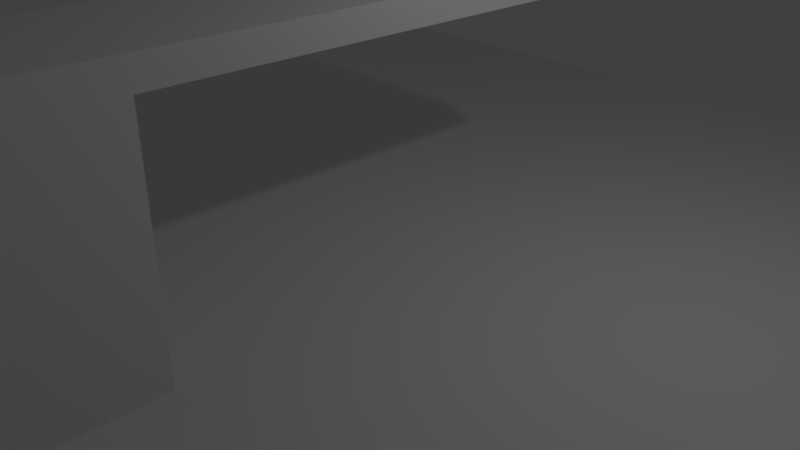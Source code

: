# Source: 17_Timing_Challenge.blend  (saved by Blender 2.79.0; exported with 4.5.12 LTS)
import bpy
from mathutils import Matrix  # noqa: F401  (used for matrix-valued properties, if any)

bpy.ops.wm.read_factory_settings(use_empty=True)
scene = bpy.context.scene
scene.name = 'Scene'

# ---- collections
col_collection_1 = bpy.data.collections.new('Collection 1'); scene.collection.children.link(col_collection_1)

# ---- world
world_world = bpy.data.worlds.new('World'); scene.world = world_world
world_world.color = (0.05088, 0.05088, 0.05088)
world_world.use_sun_shadow = False
world_world.sun_shadow_jitter_overblur = 0.0
world_world.cycles.sampling_method = 'MANUAL'

# ---- cameras
cam_camera = bpy.data.cameras.new('Camera')
cam_camera.clip_end = 100.0
cam_camera.lens = 35.0
cam_camera.sensor_width = 32.0
cam_camera.sensor_height = 18.0
cam_camera.ortho_scale = 7.314
cam_camera.dof.focus_distance = 0.0
cam_camera.dof.aperture_fstop = 128.0

# ---- lights
light_lamp = bpy.data.lights.new('Lamp', 'POINT')
light_lamp.transmission_factor = 0.0
light_lamp.cutoff_distance = 30.0
light_lamp.energy = 100.0
light_lamp.shadow_buffer_clip_start = 1.001
light_lamp.shadow_soft_size = 0.1
light_lamp.shadow_maximum_resolution = 0.006
light_lamp.use_absolute_resolution = True

# ---- meshes
me_sphere = bpy.data.meshes.new('Sphere')
me_sphere.from_pydata([(0.0, -2.655e-07, -0.8149), (0.03102, 0.1559, 0.7993), (0.06084, 0.3059, 0.7529), (0.08833, 0.444, 0.6776), (0.1124, 0.5652, 0.5762), (0.1322, 0.6646, 0.4527), (0.1469, 0.7384, 0.3119), (0.1559, 0.7839, 0.159), (0.159, 0.7993, 6.152e-08), (0.1559, 0.7839, -0.159), (0.1469, 0.7384, -0.3119), (0.1322, 0.6646, -0.4527), (0.1124, 0.5652, -0.5762), (0.08833, 0.444, -0.6776), (0.06084, 0.3059, -0.7529), (0.03102, 0.1559, -0.7993), (0.06084, 0.1469, 0.7993), (0.1193, 0.2881, 0.7529), (0.1733, 0.4183, 0.6776), (0.2205, 0.5324, 0.5762), (0.2593, 0.626, 0.4527), (0.2881, 0.6956, 0.3119), (0.3059, 0.7384, 0.159), (0.3119, 0.7529, 6.152e-08), (0.3059, 0.7384, -0.159), (0.2881, 0.6956, -0.3119), (0.2593, 0.626, -0.4527), (0.2205, 0.5324, -0.5762), (0.1733, 0.4183, -0.6776), (0.1193, 0.2881, -0.7529), (0.06084, 0.1469, -0.7993), (0.08833, 0.1322, 0.7993), (0.1733, 0.2593, 0.7529), (0.2515, 0.3764, 0.6776), (0.3201, 0.4791, 0.5762), (0.3764, 0.5634, 0.4527), (0.4183, 0.626, 0.3119), (0.444, 0.6646, 0.159), (0.4527, 0.6776, 6.152e-08), (0.444, 0.6646, -0.159), (0.4183, 0.626, -0.3119), (0.3764, 0.5634, -0.4527), (0.3201, 0.4791, -0.5762), (0.2515, 0.3764, -0.6776), (0.1733, 0.2593, -0.7529), (0.08833, 0.1322, -0.7993), (0.1124, 0.1124, 0.7993), (0.2205, 0.2205, 0.7529), (0.3201, 0.3201, 0.6776), (0.4075, 0.4075, 0.5762), (0.4791, 0.4791, 0.4527), (0.5324, 0.5324, 0.3119), (0.5652, 0.5652, 0.159), (0.5762, 0.5762, 6.152e-08), (0.5652, 0.5652, -0.159), (0.5324, 0.5324, -0.3119), (0.4791, 0.4791, -0.4527), (0.4075, 0.4075, -0.5762), (0.3201, 0.3201, -0.6776), (0.2205, 0.2205, -0.7529), (0.1124, 0.1124, -0.7993), (0.1322, 0.08833, 0.7993), (0.2593, 0.1733, 0.7529), (0.3764, 0.2515, 0.6776), (0.4791, 0.3201, 0.5762), (0.5634, 0.3764, 0.4527), (0.626, 0.4183, 0.3119), (0.6646, 0.444, 0.159), (0.6776, 0.4527, 6.152e-08), (0.6646, 0.444, -0.159), (0.626, 0.4183, -0.3119), (0.5634, 0.3764, -0.4527), (0.4791, 0.3201, -0.5762), (0.3764, 0.2515, -0.6776), (0.2593, 0.1733, -0.7529), (0.1322, 0.08833, -0.7993), (0.1469, 0.06084, 0.7993), (0.2881, 0.1193, 0.7529), (0.4183, 0.1733, 0.6776), (0.5324, 0.2205, 0.5762), (0.626, 0.2593, 0.4527), (0.6956, 0.2881, 0.3119), (0.7384, 0.3059, 0.159), (0.7529, 0.3119, 6.152e-08), (0.7384, 0.3059, -0.159), (0.6956, 0.2881, -0.3119), (0.626, 0.2593, -0.4527), (0.5324, 0.2205, -0.5762), (0.4183, 0.1733, -0.6776), (0.2881, 0.1193, -0.7529), (0.1469, 0.06084, -0.7993), (0.1559, 0.03102, 0.7993), (0.3059, 0.06084, 0.7529), (0.444, 0.08833, 0.6776), (0.5652, 0.1124, 0.5762), (0.6646, 0.1322, 0.4527), (0.7384, 0.1469, 0.3119), (0.7839, 0.1559, 0.159), (0.7993, 0.159, 6.152e-08), (0.7839, 0.1559, -0.159), (0.7384, 0.1469, -0.3119), (0.6646, 0.1322, -0.4527), (0.5652, 0.1124, -0.5762), (0.444, 0.08833, -0.6776), (0.3059, 0.06084, -0.7529), (0.1559, 0.03102, -0.7993), (0.159, -2.662e-07, 0.7993), (0.3119, -2.601e-07, 0.7529), (0.4527, -2.54e-07, 0.6776), (0.5762, -2.601e-07, 0.5762), (0.6776, -2.723e-07, 0.4527), (0.7529, -2.237e-07, 0.3119), (0.7993, -3.208e-07, 0.159), (0.8149, -3.087e-07, 6.152e-08), (0.7993, -3.208e-07, -0.159), (0.7529, -1.872e-07, -0.3119), (0.6776, -2.723e-07, -0.4527), (0.5762, -2.601e-07, -0.5762), (0.4527, -2.783e-07, -0.6776), (0.3119, -2.48e-07, -0.7529), (0.159, -2.51e-07, -0.7993), (0.1559, -0.03102, 0.7993), (0.3059, -0.06084, 0.7529), (0.444, -0.08833, 0.6776), (0.5652, -0.1124, 0.5762), (0.6646, -0.1322, 0.4527), (0.7384, -0.1469, 0.3119), (0.7839, -0.1559, 0.159), (0.7993, -0.159, 6.152e-08), (0.7839, -0.1559, -0.159), (0.7384, -0.1469, -0.3119), (0.6646, -0.1322, -0.4527), (0.5652, -0.1124, -0.5762), (0.444, -0.08833, -0.6776), (0.3059, -0.06084, -0.7529), (0.1559, -0.03102, -0.7993), (0.1469, -0.06084, 0.7993), (0.2881, -0.1193, 0.7529), (0.4183, -0.1733, 0.6776), (0.5324, -0.2205, 0.5762), (0.626, -0.2593, 0.4527), (0.6956, -0.2881, 0.3119), (0.7384, -0.3059, 0.159), (0.7529, -0.3119, 6.152e-08), (0.7384, -0.3059, -0.159), (0.6956, -0.2881, -0.3119), (0.626, -0.2593, -0.4527), (0.5324, -0.2205, -0.5762), (0.4183, -0.1733, -0.6776), (0.2881, -0.1193, -0.7529), (0.1469, -0.06084, -0.7993), (0.1322, -0.08833, 0.7993), (0.2593, -0.1733, 0.7529), (0.3764, -0.2515, 0.6776), (0.4791, -0.3201, 0.5762), (0.5634, -0.3764, 0.4527), (0.626, -0.4183, 0.3119), (0.6646, -0.444, 0.159), (0.6776, -0.4527, 6.152e-08), (0.6646, -0.444, -0.159), (0.626, -0.4183, -0.3119), (0.5634, -0.3764, -0.4527), (0.4791, -0.3201, -0.5762), (0.3764, -0.2515, -0.6776), (0.2593, -0.1733, -0.7529), (0.1322, -0.08833, -0.7993), (0.1124, -0.1124, 0.7993), (0.2205, -0.2205, 0.7529), (0.3201, -0.3201, 0.6776), (0.4075, -0.4075, 0.5762), (0.4791, -0.4791, 0.4527), (0.5324, -0.5324, 0.3119), (0.5652, -0.5652, 0.159), (0.5762, -0.5762, 6.152e-08), (0.5652, -0.5652, -0.159), (0.5324, -0.5324, -0.3119), (0.4791, -0.4791, -0.4527), (0.4075, -0.4075, -0.5762), (0.3201, -0.3201, -0.6776), (0.2205, -0.2205, -0.7529), (0.1124, -0.1124, -0.7993), (0.08833, -0.1322, 0.7993), (0.1733, -0.2593, 0.7529), (0.2515, -0.3764, 0.6776), (0.3201, -0.4791, 0.5762), (0.3764, -0.5634, 0.4527), (0.4183, -0.626, 0.3119), (0.444, -0.6646, 0.159), (0.4527, -0.6776, 6.152e-08), (0.444, -0.6646, -0.159), (0.4183, -0.626, -0.3119), (0.3764, -0.5634, -0.4527), (0.3201, -0.4791, -0.5762), (0.2515, -0.3764, -0.6776), (0.1733, -0.2593, -0.7529), (0.08833, -0.1322, -0.7993), (0.06084, -0.1469, 0.7993), (0.1193, -0.2881, 0.7529), (0.1733, -0.4183, 0.6776), (0.2205, -0.5324, 0.5762), (0.2593, -0.626, 0.4527), (0.2881, -0.6956, 0.3119), (0.3059, -0.7384, 0.159), (0.3119, -0.7529, 6.152e-08), (0.3059, -0.7384, -0.159), (0.2881, -0.6956, -0.3119), (0.2593, -0.626, -0.4527), (0.2205, -0.5324, -0.5762), (0.1733, -0.4183, -0.6776), (0.1193, -0.2881, -0.7529), (0.06084, -0.1469, -0.7993), (0.03102, -0.1559, 0.7993), (0.06084, -0.3059, 0.7529), (0.08833, -0.444, 0.6776), (0.1124, -0.5652, 0.5762), (0.1322, -0.6646, 0.4527), (0.1469, -0.7384, 0.3119), (0.1559, -0.7839, 0.159), (0.159, -0.7993, 6.152e-08), (0.1559, -0.7839, -0.159), (0.1469, -0.7384, -0.3119), (0.1322, -0.6646, -0.4527), (0.1124, -0.5652, -0.5762), (0.08833, -0.444, -0.6776), (0.06084, -0.3059, -0.7529), (0.03102, -0.1559, -0.7993), (-5.877e-09, -0.159, 0.7993), (3.359e-08, -0.3119, 0.7529), (2.144e-08, -0.4527, 0.6776), (-2.106e-08, -0.5762, 0.5762), (-6.963e-08, -0.6776, 0.4527), (5.18e-08, -0.7529, 0.3119), (-6.963e-08, -0.7993, 0.159), (-8.177e-08, -0.8149, 6.152e-08), (-6.963e-08, -0.7993, -0.159), (5.18e-08, -0.7529, -0.3119), (-6.963e-08, -0.6776, -0.4527), (-2.106e-08, -0.5762, -0.5762), (-8.913e-09, -0.4527, -0.6776), (3.23e-09, -0.3119, -0.7529), (3.23e-09, -0.159, -0.7993), (-0.03102, -0.1559, 0.7993), (-0.06084, -0.3059, 0.7529), (-0.08833, -0.444, 0.6776), (-0.1124, -0.5652, 0.5762), (-0.1322, -0.6646, 0.4527), (-0.1469, -0.7384, 0.3119), (-0.1559, -0.7839, 0.159), (-0.159, -0.7993, 6.152e-08), (-0.1559, -0.7839, -0.159), (-0.1469, -0.7384, -0.3119), (-0.1322, -0.6646, -0.4527), (-0.1124, -0.5652, -0.5762), (-0.08833, -0.444, -0.6776), (-0.06084, -0.3059, -0.7529), (-0.03102, -0.1559, -0.7993), (-1.016e-07, -5.109e-07, 0.8149), (-0.06084, -0.1469, 0.7993), (-0.1193, -0.2881, 0.7529), (-0.1733, -0.4183, 0.6776), (-0.2205, -0.5324, 0.5762), (-0.2593, -0.626, 0.4527), (-0.2881, -0.6956, 0.3119), (-0.3059, -0.7384, 0.159), (-0.3119, -0.7529, 6.152e-08), (-0.3059, -0.7384, -0.159), (-0.2881, -0.6956, -0.3119), (-0.2593, -0.626, -0.4527), (-0.2205, -0.5324, -0.5762), (-0.1733, -0.4183, -0.6776), (-0.1193, -0.2881, -0.7529), (-0.06084, -0.1469, -0.7993), (-0.08833, -0.1322, 0.7993), (-0.1733, -0.2593, 0.7529), (-0.2515, -0.3764, 0.6776), (-0.3201, -0.4791, 0.5762), (-0.3764, -0.5634, 0.4527), (-0.4183, -0.626, 0.3119), (-0.444, -0.6646, 0.159), (-0.4527, -0.6776, 6.152e-08), (-0.444, -0.6646, -0.159), (-0.4183, -0.626, -0.3119), (-0.3764, -0.5634, -0.4527), (-0.3201, -0.4791, -0.5762), (-0.2515, -0.3764, -0.6776), (-0.1733, -0.2593, -0.7529), (-0.08833, -0.1322, -0.7993), (-0.1124, -0.1124, 0.7993), (-0.2205, -0.2205, 0.7529), (-0.3201, -0.3201, 0.6776), (-0.4075, -0.4075, 0.5762), (-0.4791, -0.4791, 0.4527), (-0.5324, -0.5324, 0.3119), (-0.5652, -0.5652, 0.159), (-0.5762, -0.5762, 6.152e-08), (-0.5652, -0.5652, -0.159), (-0.5324, -0.5324, -0.3119), (-0.4791, -0.4791, -0.4527), (-0.4075, -0.4075, -0.5762), (-0.3201, -0.3201, -0.6776), (-0.2205, -0.2205, -0.7529), (-0.1124, -0.1124, -0.7993), (-0.1322, -0.08833, 0.7993), (-0.2593, -0.1733, 0.7529), (-0.3764, -0.2515, 0.6776), (-0.4791, -0.3201, 0.5762), (-0.5634, -0.3764, 0.4527), (-0.626, -0.4183, 0.3119), (-0.6646, -0.444, 0.159), (-0.6776, -0.4527, 6.152e-08), (-0.6646, -0.444, -0.159), (-0.626, -0.4183, -0.3119), (-0.5634, -0.3764, -0.4527), (-0.4791, -0.3201, -0.5762), (-0.3764, -0.2515, -0.6776), (-0.2593, -0.1733, -0.7529), (-0.1322, -0.08833, -0.7993), (-0.1469, -0.06084, 0.7993), (-0.2881, -0.1193, 0.7529), (-0.4183, -0.1733, 0.6776), (-0.5324, -0.2205, 0.5762), (-0.626, -0.2593, 0.4527), (-0.6956, -0.2881, 0.3119), (-0.7384, -0.3059, 0.159), (-0.7529, -0.3119, 6.152e-08), (-0.7384, -0.3059, -0.159), (-0.6956, -0.2881, -0.3119), (-0.626, -0.2593, -0.4527), (-0.5324, -0.2205, -0.5762), (-0.4183, -0.1733, -0.6776), (-0.2881, -0.1193, -0.7529), (-0.1469, -0.06084, -0.7993), (-0.1559, -0.03102, 0.7993), (-0.3059, -0.06084, 0.7529), (-0.444, -0.08833, 0.6776), (-0.5652, -0.1124, 0.5762), (-0.6646, -0.1322, 0.4527), (-0.7384, -0.1469, 0.3119), (-0.7839, -0.1559, 0.159), (-0.7993, -0.159, 6.152e-08), (-0.7839, -0.1559, -0.159), (-0.7384, -0.1469, -0.3119), (-0.6646, -0.1322, -0.4527), (-0.5652, -0.1124, -0.5762), (-0.444, -0.08833, -0.6776), (-0.3059, -0.06084, -0.7529), (-0.1559, -0.03102, -0.7993), (-0.159, -2.54e-07, 0.7993), (-0.3119, -2.298e-07, 0.7529), (-0.4527, -2.298e-07, 0.6776), (-0.5762, -1.508e-07, 0.5762), (-0.6776, -1.144e-07, 0.4527), (-0.7529, -2.601e-07, 0.3119), (-0.7993, -7.796e-08, 0.159), (-0.8149, -1.144e-07, 6.152e-08), (-0.7993, -7.796e-08, -0.159), (-0.7529, -2.601e-07, -0.3119), (-0.6776, -1.144e-07, -0.4527), (-0.5762, -1.508e-07, -0.5762), (-0.4527, -2.115e-07, -0.6776), (-0.3119, -2.055e-07, -0.7529), (-0.159, -2.571e-07, -0.7993), (-0.1559, 0.03102, 0.7993), (-0.3059, 0.06084, 0.7529), (-0.444, 0.08833, 0.6776), (-0.5652, 0.1124, 0.5762), (-0.6646, 0.1322, 0.4527), (-0.7384, 0.1469, 0.3119), (-0.7839, 0.1559, 0.159), (-0.7993, 0.159, 6.152e-08), (-0.7839, 0.1559, -0.159), (-0.7384, 0.1469, -0.3119), (-0.6646, 0.1322, -0.4527), (-0.5652, 0.1124, -0.5762), (-0.444, 0.08833, -0.6776), (-0.3059, 0.06084, -0.7529), (-0.1559, 0.03102, -0.7993), (-0.1469, 0.06084, 0.7993), (-0.2881, 0.1193, 0.7529), (-0.4183, 0.1733, 0.6776), (-0.5324, 0.2205, 0.5762), (-0.626, 0.2593, 0.4527), (-0.6956, 0.2881, 0.3119), (-0.7384, 0.3059, 0.159), (-0.7529, 0.3119, 6.152e-08), (-0.7384, 0.3059, -0.159), (-0.6956, 0.2881, -0.3119), (-0.626, 0.2593, -0.4527), (-0.5324, 0.2205, -0.5762), (-0.4183, 0.1733, -0.6776), (-0.2881, 0.1193, -0.7529), (-0.1469, 0.06084, -0.7993), (-0.1322, 0.08833, 0.7993), (-0.2593, 0.1733, 0.7529), (-0.3764, 0.2515, 0.6776), (-0.4791, 0.3201, 0.5762), (-0.5634, 0.3764, 0.4527), (-0.626, 0.4183, 0.3119), (-0.6646, 0.444, 0.159), (-0.6776, 0.4527, 6.152e-08), (-0.6646, 0.444, -0.159), (-0.626, 0.4183, -0.3119), (-0.5634, 0.3764, -0.4527), (-0.4791, 0.3201, -0.5762), (-0.3764, 0.2515, -0.6776), (-0.2593, 0.1733, -0.7529), (-0.1322, 0.08833, -0.7993), (-0.1124, 0.1124, 0.7993), (-0.2205, 0.2205, 0.7529), (-0.3201, 0.3201, 0.6776), (-0.4075, 0.4075, 0.5762), (-0.4791, 0.4791, 0.4527), (-0.5324, 0.5324, 0.3119), (-0.5652, 0.5652, 0.159), (-0.5762, 0.5762, 6.152e-08), (-0.5652, 0.5652, -0.159), (-0.5324, 0.5324, -0.3119), (-0.4791, 0.4791, -0.4527), (-0.4075, 0.4075, -0.5762), (-0.3201, 0.3201, -0.6776), (-0.2205, 0.2205, -0.7529), (-0.1124, 0.1124, -0.7993), (-0.08833, 0.1322, 0.7993), (-0.1733, 0.2593, 0.7529), (-0.2515, 0.3764, 0.6776), (-0.3201, 0.4791, 0.5762), (-0.3764, 0.5634, 0.4527), (-0.4183, 0.626, 0.3119), (-0.444, 0.6646, 0.159), (-0.4527, 0.6776, 6.152e-08), (-0.444, 0.6646, -0.159), (-0.4183, 0.626, -0.3119), (-0.3764, 0.5634, -0.4527), (-0.3201, 0.4791, -0.5762), (-0.2515, 0.3764, -0.6776), (-0.1733, 0.2593, -0.7529), (-0.08833, 0.1322, -0.7993), (-0.06084, 0.1469, 0.7993), (-0.1193, 0.2881, 0.7529), (-0.1733, 0.4183, 0.6776), (-0.2205, 0.5324, 0.5762), (-0.2593, 0.626, 0.4527), (-0.2881, 0.6956, 0.3119), (-0.3059, 0.7384, 0.159), (-0.3119, 0.7529, 6.152e-08), (-0.3059, 0.7384, -0.159), (-0.2881, 0.6956, -0.3119), (-0.2593, 0.626, -0.4527), (-0.2205, 0.5324, -0.5762), (-0.1733, 0.4183, -0.6776), (-0.1193, 0.2881, -0.7529), (-0.06084, 0.1469, -0.7993), (-0.03102, 0.1559, 0.7993), (-0.06084, 0.3059, 0.7529), (-0.08833, 0.444, 0.6776), (-0.1124, 0.5652, 0.5762), (-0.1322, 0.6646, 0.4527), (-0.1469, 0.7384, 0.3119), (-0.1559, 0.7839, 0.159), (-0.159, 0.7993, 6.152e-08), (-0.1559, 0.7839, -0.159), (-0.1469, 0.7384, -0.3119), (-0.1322, 0.6646, -0.4527), (-0.1124, 0.5652, -0.5762), (-0.08833, 0.444, -0.6776), (-0.06084, 0.3059, -0.7529), (-0.03102, 0.1559, -0.7993), (3.055e-08, 0.159, 0.7993), (6.395e-08, 0.3119, 0.7529), (8.823e-08, 0.4527, 0.6776), (1.247e-07, 0.5762, 0.5762), (2.218e-07, 0.6776, 0.4527), (5.18e-08, 0.7529, 0.3119), (2.097e-07, 0.7993, 0.159), (2.218e-07, 0.8149, 6.152e-08), (2.097e-07, 0.7993, -0.159), (5.18e-08, 0.7529, -0.3119), (2.218e-07, 0.6776, -0.4527), (1.247e-07, 0.5762, -0.5762), (1.004e-07, 0.4527, -0.6776), (6.395e-08, 0.3119, -0.7529), (1.234e-08, 0.159, -0.7993)], [], [(479, 478, 12, 13), (472, 471, 5, 6), (480, 479, 13, 14), (473, 472, 6, 7), (481, 480, 14, 15), (474, 473, 7, 8), (467, 256, 1), (0, 481, 15), (475, 474, 8, 9), (468, 467, 1, 2), (476, 475, 9, 10), (469, 468, 2, 3), (477, 476, 10, 11), (470, 469, 3, 4), (478, 477, 11, 12), (471, 470, 4, 5), (12, 11, 26, 27), (5, 4, 19, 20), (13, 12, 27, 28), (6, 5, 20, 21), (14, 13, 28, 29), (7, 6, 21, 22), (15, 14, 29, 30), (8, 7, 22, 23), (1, 256, 16), (0, 15, 30), (9, 8, 23, 24), (2, 1, 16, 17), (10, 9, 24, 25), (3, 2, 17, 18), (11, 10, 25, 26), (4, 3, 18, 19), (16, 256, 31), (0, 30, 45), (24, 23, 38, 39), (17, 16, 31, 32), (25, 24, 39, 40), (18, 17, 32, 33), (26, 25, 40, 41), (19, 18, 33, 34), (27, 26, 41, 42), (20, 19, 34, 35), (28, 27, 42, 43), (21, 20, 35, 36), (29, 28, 43, 44), (22, 21, 36, 37), (30, 29, 44, 45), (23, 22, 37, 38), (35, 34, 49, 50), (43, 42, 57, 58), (36, 35, 50, 51), (44, 43, 58, 59), (37, 36, 51, 52), (45, 44, 59, 60), (38, 37, 52, 53), (31, 256, 46), (0, 45, 60), (39, 38, 53, 54), (32, 31, 46, 47), (40, 39, 54, 55), (33, 32, 47, 48), (41, 40, 55, 56), (34, 33, 48, 49), (42, 41, 56, 57), (54, 53, 68, 69), (47, 46, 61, 62), (55, 54, 69, 70), (48, 47, 62, 63), (56, 55, 70, 71), (49, 48, 63, 64), (57, 56, 71, 72), (50, 49, 64, 65), (58, 57, 72, 73), (51, 50, 65, 66), (59, 58, 73, 74), (52, 51, 66, 67), (60, 59, 74, 75), (53, 52, 67, 68), (46, 256, 61), (0, 60, 75), (73, 72, 87, 88), (66, 65, 80, 81), (74, 73, 88, 89), (67, 66, 81, 82), (75, 74, 89, 90), (68, 67, 82, 83), (61, 256, 76), (0, 75, 90), (69, 68, 83, 84), (62, 61, 76, 77), (70, 69, 84, 85), (63, 62, 77, 78), (71, 70, 85, 86), (64, 63, 78, 79), (72, 71, 86, 87), (65, 64, 79, 80), (77, 76, 91, 92), (85, 84, 99, 100), (78, 77, 92, 93), (86, 85, 100, 101), (79, 78, 93, 94), (87, 86, 101, 102), (80, 79, 94, 95), (88, 87, 102, 103), (81, 80, 95, 96), (89, 88, 103, 104), (82, 81, 96, 97), (90, 89, 104, 105), (83, 82, 97, 98), (76, 256, 91), (0, 90, 105), (84, 83, 98, 99), (96, 95, 110, 111), (104, 103, 118, 119), (97, 96, 111, 112), (105, 104, 119, 120), (98, 97, 112, 113), (91, 256, 106), (0, 105, 120), (99, 98, 113, 114), (92, 91, 106, 107), (100, 99, 114, 115), (93, 92, 107, 108), (101, 100, 115, 116), (94, 93, 108, 109), (102, 101, 116, 117), (95, 94, 109, 110), (103, 102, 117, 118), (115, 114, 129, 130), (108, 107, 122, 123), (116, 115, 130, 131), (109, 108, 123, 124), (117, 116, 131, 132), (110, 109, 124, 125), (118, 117, 132, 133), (111, 110, 125, 126), (119, 118, 133, 134), (112, 111, 126, 127), (120, 119, 134, 135), (113, 112, 127, 128), (106, 256, 121), (0, 120, 135), (114, 113, 128, 129), (107, 106, 121, 122), (134, 133, 148, 149), (127, 126, 141, 142), (135, 134, 149, 150), (128, 127, 142, 143), (121, 256, 136), (0, 135, 150), (129, 128, 143, 144), (122, 121, 136, 137), (130, 129, 144, 145), (123, 122, 137, 138), (131, 130, 145, 146), (124, 123, 138, 139), (132, 131, 146, 147), (125, 124, 139, 140), (133, 132, 147, 148), (126, 125, 140, 141), (146, 145, 160, 161), (139, 138, 153, 154), (147, 146, 161, 162), (140, 139, 154, 155), (148, 147, 162, 163), (141, 140, 155, 156), (149, 148, 163, 164), (142, 141, 156, 157), (150, 149, 164, 165), (143, 142, 157, 158), (136, 256, 151), (0, 150, 165), (144, 143, 158, 159), (137, 136, 151, 152), (145, 144, 159, 160), (138, 137, 152, 153), (165, 164, 179, 180), (158, 157, 172, 173), (151, 256, 166), (0, 165, 180), (159, 158, 173, 174), (152, 151, 166, 167), (160, 159, 174, 175), (153, 152, 167, 168), (161, 160, 175, 176), (154, 153, 168, 169), (162, 161, 176, 177), (155, 154, 169, 170), (163, 162, 177, 178), (156, 155, 170, 171), (164, 163, 178, 179), (157, 156, 171, 172), (169, 168, 183, 184), (177, 176, 191, 192), (170, 169, 184, 185), (178, 177, 192, 193), (171, 170, 185, 186), (179, 178, 193, 194), (172, 171, 186, 187), (180, 179, 194, 195), (173, 172, 187, 188), (166, 256, 181), (0, 180, 195), (174, 173, 188, 189), (167, 166, 181, 182), (175, 174, 189, 190), (168, 167, 182, 183), (176, 175, 190, 191), (188, 187, 202, 203), (181, 256, 196), (0, 195, 210), (189, 188, 203, 204), (182, 181, 196, 197), (190, 189, 204, 205), (183, 182, 197, 198), (191, 190, 205, 206), (184, 183, 198, 199), (192, 191, 206, 207), (185, 184, 199, 200), (193, 192, 207, 208), (186, 185, 200, 201), (194, 193, 208, 209), (187, 186, 201, 202), (195, 194, 209, 210), (207, 206, 221, 222), (200, 199, 214, 215), (208, 207, 222, 223), (201, 200, 215, 216), (209, 208, 223, 224), (202, 201, 216, 217), (210, 209, 224, 225), (203, 202, 217, 218), (196, 256, 211), (0, 210, 225), (204, 203, 218, 219), (197, 196, 211, 212), (205, 204, 219, 220), (198, 197, 212, 213), (206, 205, 220, 221), (199, 198, 213, 214), (211, 256, 226), (0, 225, 240), (219, 218, 233, 234), (212, 211, 226, 227), (220, 219, 234, 235), (213, 212, 227, 228), (221, 220, 235, 236), (214, 213, 228, 229), (222, 221, 236, 237), (215, 214, 229, 230), (223, 222, 237, 238), (216, 215, 230, 231), (224, 223, 238, 239), (217, 216, 231, 232), (225, 224, 239, 240), (218, 217, 232, 233), (230, 229, 244, 245), (238, 237, 252, 253), (231, 230, 245, 246), (239, 238, 253, 254), (232, 231, 246, 247), (240, 239, 254, 255), (233, 232, 247, 248), (226, 256, 241), (0, 240, 255), (234, 233, 248, 249), (227, 226, 241, 242), (235, 234, 249, 250), (228, 227, 242, 243), (236, 235, 250, 251), (229, 228, 243, 244), (237, 236, 251, 252), (249, 248, 264, 265), (242, 241, 257, 258), (250, 249, 265, 266), (243, 242, 258, 259), (251, 250, 266, 267), (244, 243, 259, 260), (252, 251, 267, 268), (245, 244, 260, 261), (253, 252, 268, 269), (246, 245, 261, 262), (254, 253, 269, 270), (247, 246, 262, 263), (255, 254, 270, 271), (248, 247, 263, 264), (241, 256, 257), (0, 255, 271), (269, 268, 283, 284), (262, 261, 276, 277), (270, 269, 284, 285), (263, 262, 277, 278), (271, 270, 285, 286), (264, 263, 278, 279), (257, 256, 272), (0, 271, 286), (265, 264, 279, 280), (258, 257, 272, 273), (266, 265, 280, 281), (259, 258, 273, 274), (267, 266, 281, 282), (260, 259, 274, 275), (268, 267, 282, 283), (261, 260, 275, 276), (281, 280, 295, 296), (274, 273, 288, 289), (282, 281, 296, 297), (275, 274, 289, 290), (283, 282, 297, 298), (276, 275, 290, 291), (284, 283, 298, 299), (277, 276, 291, 292), (285, 284, 299, 300), (278, 277, 292, 293), (286, 285, 300, 301), (279, 278, 293, 294), (272, 256, 287), (0, 286, 301), (280, 279, 294, 295), (273, 272, 287, 288), (300, 299, 314, 315), (293, 292, 307, 308), (301, 300, 315, 316), (294, 293, 308, 309), (287, 256, 302), (0, 301, 316), (295, 294, 309, 310), (288, 287, 302, 303), (296, 295, 310, 311), (289, 288, 303, 304), (297, 296, 311, 312), (290, 289, 304, 305), (298, 297, 312, 313), (291, 290, 305, 306), (299, 298, 313, 314), (292, 291, 306, 307), (304, 303, 318, 319), (312, 311, 326, 327), (305, 304, 319, 320), (313, 312, 327, 328), (306, 305, 320, 321), (314, 313, 328, 329), (307, 306, 321, 322), (315, 314, 329, 330), (308, 307, 322, 323), (316, 315, 330, 331), (309, 308, 323, 324), (302, 256, 317), (0, 316, 331), (310, 309, 324, 325), (303, 302, 317, 318), (311, 310, 325, 326), (323, 322, 337, 338), (331, 330, 345, 346), (324, 323, 338, 339), (317, 256, 332), (0, 331, 346), (325, 324, 339, 340), (318, 317, 332, 333), (326, 325, 340, 341), (319, 318, 333, 334), (327, 326, 341, 342), (320, 319, 334, 335), (328, 327, 342, 343), (321, 320, 335, 336), (329, 328, 343, 344), (322, 321, 336, 337), (330, 329, 344, 345), (342, 341, 356, 357), (335, 334, 349, 350), (343, 342, 357, 358), (336, 335, 350, 351), (344, 343, 358, 359), (337, 336, 351, 352), (345, 344, 359, 360), (338, 337, 352, 353), (346, 345, 360, 361), (339, 338, 353, 354), (332, 256, 347), (0, 346, 361), (340, 339, 354, 355), (333, 332, 347, 348), (341, 340, 355, 356), (334, 333, 348, 349), (361, 360, 375, 376), (354, 353, 368, 369), (347, 256, 362), (0, 361, 376), (355, 354, 369, 370), (348, 347, 362, 363), (356, 355, 370, 371), (349, 348, 363, 364), (357, 356, 371, 372), (350, 349, 364, 365), (358, 357, 372, 373), (351, 350, 365, 366), (359, 358, 373, 374), (352, 351, 366, 367), (360, 359, 374, 375), (353, 352, 367, 368), (365, 364, 379, 380), (373, 372, 387, 388), (366, 365, 380, 381), (374, 373, 388, 389), (367, 366, 381, 382), (375, 374, 389, 390), (368, 367, 382, 383), (376, 375, 390, 391), (369, 368, 383, 384), (362, 256, 377), (0, 376, 391), (370, 369, 384, 385), (363, 362, 377, 378), (371, 370, 385, 386), (364, 363, 378, 379), (372, 371, 386, 387), (384, 383, 398, 399), (377, 256, 392), (0, 391, 406), (385, 384, 399, 400), (378, 377, 392, 393), (386, 385, 400, 401), (379, 378, 393, 394), (387, 386, 401, 402), (380, 379, 394, 395), (388, 387, 402, 403), (381, 380, 395, 396), (389, 388, 403, 404), (382, 381, 396, 397), (390, 389, 404, 405), (383, 382, 397, 398), (391, 390, 405, 406), (403, 402, 417, 418), (396, 395, 410, 411), (404, 403, 418, 419), (397, 396, 411, 412), (405, 404, 419, 420), (398, 397, 412, 413), (406, 405, 420, 421), (399, 398, 413, 414), (392, 256, 407), (0, 406, 421), (400, 399, 414, 415), (393, 392, 407, 408), (401, 400, 415, 416), (394, 393, 408, 409), (402, 401, 416, 417), (395, 394, 409, 410), (0, 421, 436), (415, 414, 429, 430), (408, 407, 422, 423), (416, 415, 430, 431), (409, 408, 423, 424), (417, 416, 431, 432), (410, 409, 424, 425), (418, 417, 432, 433), (411, 410, 425, 426), (419, 418, 433, 434), (412, 411, 426, 427), (420, 419, 434, 435), (413, 412, 427, 428), (421, 420, 435, 436), (414, 413, 428, 429), (407, 256, 422), (434, 433, 448, 449), (427, 426, 441, 442), (435, 434, 449, 450), (428, 427, 442, 443), (436, 435, 450, 451), (429, 428, 443, 444), (422, 256, 437), (0, 436, 451), (430, 429, 444, 445), (423, 422, 437, 438), (431, 430, 445, 446), (424, 423, 438, 439), (432, 431, 446, 447), (425, 424, 439, 440), (433, 432, 447, 448), (426, 425, 440, 441), (438, 437, 452, 453), (446, 445, 460, 461), (439, 438, 453, 454), (447, 446, 461, 462), (440, 439, 454, 455), (448, 447, 462, 463), (441, 440, 455, 456), (449, 448, 463, 464), (442, 441, 456, 457), (450, 449, 464, 465), (443, 442, 457, 458), (451, 450, 465, 466), (444, 443, 458, 459), (437, 256, 452), (0, 451, 466), (445, 444, 459, 460), (457, 456, 471, 472), (465, 464, 479, 480), (458, 457, 472, 473), (466, 465, 480, 481), (459, 458, 473, 474), (452, 256, 467), (0, 466, 481), (460, 459, 474, 475), (453, 452, 467, 468), (461, 460, 475, 476), (454, 453, 468, 469), (462, 461, 476, 477), (455, 454, 469, 470), (463, 462, 477, 478), (456, 455, 470, 471), (464, 463, 478, 479)])
me_sphere.use_remesh_preserve_volume = False
me_sphere.use_remesh_preserve_attributes = False
me_sphere.use_mirror_vertex_groups = False
me_sphere.update()
me_plane = bpy.data.meshes.new('Plane')
me_plane.from_pydata([(-8.476, -8.476, 0.0), (8.476, -8.476, 0.0), (-8.476, 8.476, 0.0), (8.476, 8.476, 0.0), (-8.476, 8.476, 0.1411), (-8.476, -8.476, 0.1411), (8.476, -8.476, 0.1411), (8.476, 8.476, 0.1411)], [], [(0, 2, 3, 1), (5, 6, 7, 4), (1, 3, 7, 6), (2, 0, 5, 4), (3, 2, 4, 7), (0, 1, 6, 5)])
me_plane.use_remesh_preserve_volume = False
me_plane.use_remesh_preserve_attributes = False
me_plane.use_mirror_vertex_groups = False
me_plane.update()
me_cube_001 = bpy.data.meshes.new('Cube.001')
me_cube_001.from_pydata([(-1.0, -1.0, -1.558), (-1.0, -1.0, 1.558), (-1.0, 1.0, -1.558), (-1.0, 1.0, 1.558), (1.0, -1.0, -1.558), (1.0, -1.0, 1.558), (1.0, 1.0, -1.558), (1.0, 1.0, 1.558), (-1.0, -1.288, 1.558), (1.0, -1.288, 1.558), (-1.0, 7.002, 1.558), (1.0, 7.002, 1.558), (-1.0, 7.002, 1.911), (-1.0, -1.288, 1.911), (1.0, -1.288, 1.911), (1.0, 7.002, 1.911)], [], [(0, 1, 3, 2), (2, 3, 7, 6), (6, 7, 5, 4), (4, 5, 1, 0), (2, 6, 4, 0), (7, 3, 1, 5), (8, 10, 11, 9), (13, 14, 15, 12), (11, 10, 12, 15), (8, 9, 14, 13), (9, 11, 15, 14), (10, 8, 13, 12)])
me_cube_001.use_remesh_preserve_volume = False
me_cube_001.use_remesh_preserve_attributes = False
me_cube_001.use_mirror_vertex_groups = False
me_cube_001.update()
arm_armature = bpy.data.armatures.new('Armature')  # bones are not reproduced

# ---- objects
ob_armature = bpy.data.objects.new('Armature', arm_armature)
ob_ball = bpy.data.objects.new('Ball', me_sphere)
ob_ground = bpy.data.objects.new('Ground', me_plane)
ob_platform = bpy.data.objects.new('Platform', me_cube_001)
ob_lamp = bpy.data.objects.new('Lamp', light_lamp)
ob_camera = bpy.data.objects.new('Camera', cam_camera)

# ---- transforms, parenting, visibility, modifiers, constraints
ob_armature.location = (-0.04167, -4.469, 3.468)
ob_armature.show_in_front = True
ob_armature.lineart.crease_threshold = 0.0
ob_ball.parent = ob_armature
ob_ball.matrix_parent_inverse = Matrix(((1.0, 0.0, 0.0, 0.04167), (0.0, 0.0, 1.0, -4.468), (0.0, -1.0, 0.0, -4.469), (0.0, 0.0, 0.0, 1.0)))
ob_ball.location = (-0.04167, -4.469, 3.697)
ob_ball.lineart.crease_threshold = 0.0
ob_ground.location = (0.0, 0.0, 0.0)
ob_ground.hide_viewport = True
ob_ground.lineart.crease_threshold = 0.0
ob_platform.location = (0.0, -4.383, 1.556)
ob_platform.lineart.crease_threshold = 0.0
ob_lamp.location = (4.076, 1.005, 5.904)
ob_lamp.rotation_euler = (0.6503, 0.05522, 1.866)
ob_lamp.lock_rotations_4d = False
ob_lamp.empty_display_type = 'ARROWS'
ob_lamp.color = (0.0, 0.0, 0.0, 0.0)
ob_lamp.lineart.crease_threshold = 0.0
ob_camera.location = (7.481, -6.508, 5.344)
ob_camera.rotation_euler = (1.109, 0.0, 0.8149)
ob_camera.lock_rotations_4d = False
ob_camera.empty_display_type = 'ARROWS'
ob_camera.color = (0.0, 0.0, 0.0, 0.0)
ob_camera.hide_viewport = True
ob_camera.display_type = 'WIRE'
ob_camera.lineart.crease_threshold = 0.0

# ---- collection membership
col_collection_1.objects.link(ob_armature)
col_collection_1.objects.link(ob_ball)
col_collection_1.objects.link(ob_ground)
col_collection_1.objects.link(ob_platform)
col_collection_1.objects.link(ob_lamp)
col_collection_1.objects.link(ob_camera)

# ---- scene / render settings (as saved in the file)
scene.camera = ob_camera
scene.frame_start = 1; scene.frame_end = 80; scene.frame_set(63)
scene.render.engine = 'BLENDER_EEVEE_NEXT'
scene.render.resolution_percentage = 50
scene.render.fps = 30
scene.render.dither_intensity = 0.0
scene.cycles.use_denoising = False
scene.cycles.samples = 128
scene.cycles.sampling_pattern = 'TABULATED_SOBOL'
scene.cycles.use_adaptive_sampling = False
scene.cycles.use_light_tree = False
scene.cycles.blur_glossy = 0.0
scene.cycles.sample_clamp_indirect = 0.0
scene.view_settings.view_transform = 'Standard'
bpy.context.view_layer.update()
